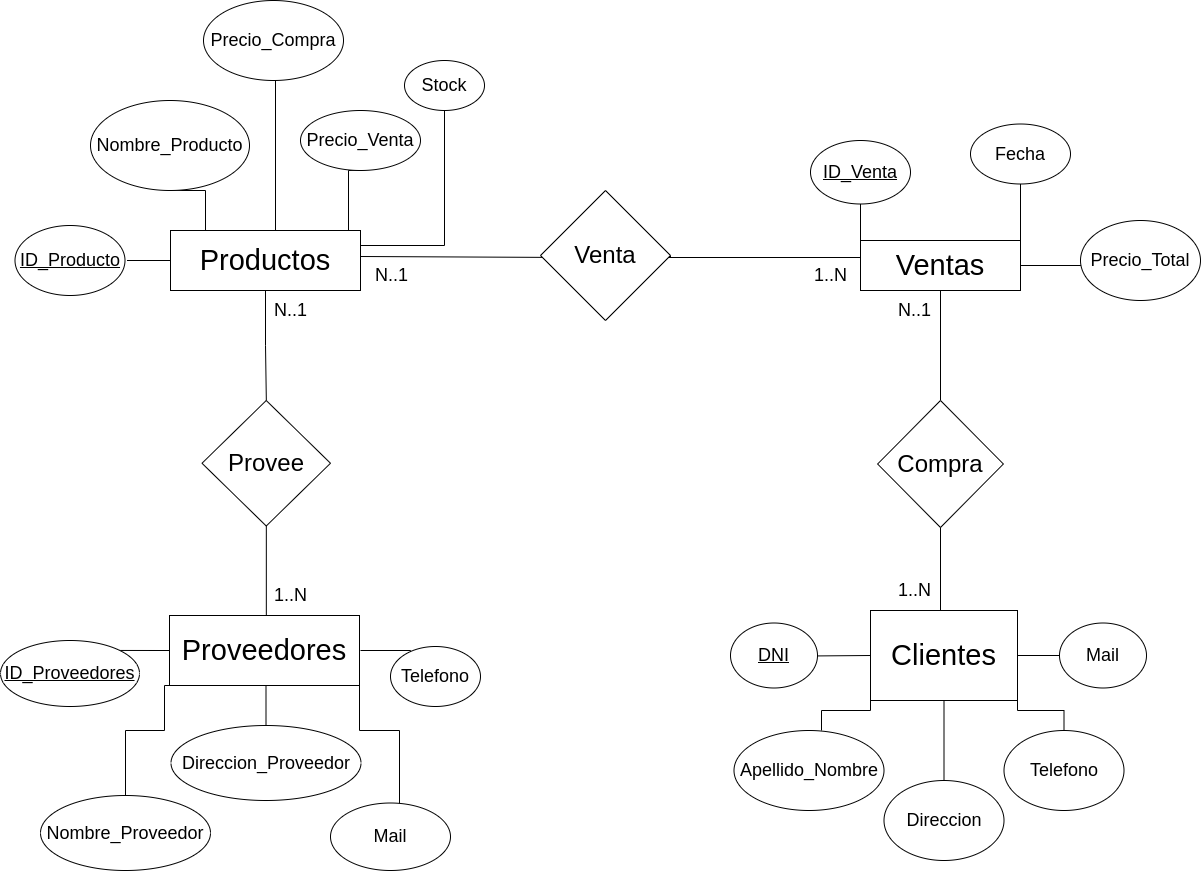

The diagram above was exported from draw.io. Its source (the exported page's mxGraphModel, read from the mxfile embedded in the PNG):
<mxGraphModel dx="2053" dy="2101" grid="1" gridSize="10" guides="1" tooltips="1" connect="1" arrows="1" fold="1" page="1" pageScale="1" pageWidth="827" pageHeight="1169" math="0" shadow="0">
  <root>
    <mxCell id="0" />
    <mxCell id="1" parent="0" />
    <mxCell id="IRkme4s2b8GJQeE-pWji-41" style="edgeStyle=orthogonalEdgeStyle;rounded=0;orthogonalLoop=1;jettySize=auto;html=1;exitX=0.5;exitY=1;exitDx=0;exitDy=0;endArrow=none;endFill=0;" parent="1" source="IRkme4s2b8GJQeE-pWji-69" target="IRkme4s2b8GJQeE-pWji-3" edge="1">
      <mxGeometry relative="1" as="geometry">
        <Array as="points">
          <mxPoint x="275" y="280" />
          <mxPoint x="275" y="280" />
        </Array>
      </mxGeometry>
    </mxCell>
    <mxCell id="IRkme4s2b8GJQeE-pWji-51" style="edgeStyle=orthogonalEdgeStyle;rounded=0;orthogonalLoop=1;jettySize=auto;html=1;exitX=0;exitY=0;exitDx=0;exitDy=0;entryX=0.5;entryY=0;entryDx=0;entryDy=0;endArrow=none;endFill=0;" parent="1" source="IRkme4s2b8GJQeE-pWji-1" target="IRkme4s2b8GJQeE-pWji-5" edge="1">
      <mxGeometry relative="1" as="geometry">
        <Array as="points">
          <mxPoint x="180" y="120" />
        </Array>
      </mxGeometry>
    </mxCell>
    <mxCell id="IRkme4s2b8GJQeE-pWji-52" style="edgeStyle=orthogonalEdgeStyle;rounded=0;orthogonalLoop=1;jettySize=auto;html=1;exitX=0.25;exitY=0;exitDx=0;exitDy=0;entryX=0.5;entryY=1;entryDx=0;entryDy=0;endArrow=none;endFill=0;" parent="1" source="IRkme4s2b8GJQeE-pWji-1" target="IRkme4s2b8GJQeE-pWji-7" edge="1">
      <mxGeometry relative="1" as="geometry">
        <Array as="points">
          <mxPoint x="215" y="90" />
        </Array>
      </mxGeometry>
    </mxCell>
    <mxCell id="IRkme4s2b8GJQeE-pWji-53" style="edgeStyle=orthogonalEdgeStyle;rounded=0;orthogonalLoop=1;jettySize=auto;html=1;exitX=0.5;exitY=0;exitDx=0;exitDy=0;endArrow=none;endFill=0;" parent="1" source="IRkme4s2b8GJQeE-pWji-1" edge="1">
      <mxGeometry relative="1" as="geometry">
        <Array as="points">
          <mxPoint x="285" y="90" />
        </Array>
        <mxPoint x="285" y="-64.04653681017089" as="targetPoint" />
      </mxGeometry>
    </mxCell>
    <mxCell id="IRkme4s2b8GJQeE-pWji-54" style="edgeStyle=orthogonalEdgeStyle;rounded=0;orthogonalLoop=1;jettySize=auto;html=1;exitX=1;exitY=0;exitDx=0;exitDy=0;entryX=0.5;entryY=1;entryDx=0;entryDy=0;endArrow=none;endFill=0;" parent="1" source="IRkme4s2b8GJQeE-pWji-1" target="IRkme4s2b8GJQeE-pWji-9" edge="1">
      <mxGeometry relative="1" as="geometry">
        <Array as="points">
          <mxPoint x="358" y="90" />
        </Array>
      </mxGeometry>
    </mxCell>
    <mxCell id="IRkme4s2b8GJQeE-pWji-55" style="edgeStyle=orthogonalEdgeStyle;rounded=0;orthogonalLoop=1;jettySize=auto;html=1;exitX=1;exitY=0.25;exitDx=0;exitDy=0;endArrow=none;endFill=0;" parent="1" source="IRkme4s2b8GJQeE-pWji-1" target="IRkme4s2b8GJQeE-pWji-11" edge="1">
      <mxGeometry relative="1" as="geometry" />
    </mxCell>
    <mxCell id="IRkme4s2b8GJQeE-pWji-67" style="edgeStyle=orthogonalEdgeStyle;rounded=0;orthogonalLoop=1;jettySize=auto;html=1;exitX=1;exitY=0.5;exitDx=0;exitDy=0;endArrow=none;endFill=0;entryX=0;entryY=0.25;entryDx=0;entryDy=0;" parent="1" source="IRkme4s2b8GJQeE-pWji-68" target="IRkme4s2b8GJQeE-pWji-4" edge="1">
      <mxGeometry relative="1" as="geometry">
        <mxPoint x="370" y="116" as="sourcePoint" />
        <mxPoint x="850" y="111.46666666666647" as="targetPoint" />
        <Array as="points">
          <mxPoint x="610" y="117" />
          <mxPoint x="851" y="117" />
        </Array>
      </mxGeometry>
    </mxCell>
    <mxCell id="IRkme4s2b8GJQeE-pWji-1" value="&lt;font style=&quot;font-size: 29px;&quot;&gt;Productos&lt;/font&gt;" style="rounded=0;whiteSpace=wrap;html=1;" parent="1" vertex="1">
      <mxGeometry x="180" y="90" width="190" height="60" as="geometry" />
    </mxCell>
    <mxCell id="IRkme4s2b8GJQeE-pWji-60" style="edgeStyle=orthogonalEdgeStyle;rounded=0;orthogonalLoop=1;jettySize=auto;html=1;exitX=1;exitY=0.5;exitDx=0;exitDy=0;entryX=0;entryY=0.5;entryDx=0;entryDy=0;endArrow=none;endFill=0;" parent="1" source="IRkme4s2b8GJQeE-pWji-2" edge="1">
      <mxGeometry relative="1" as="geometry">
        <mxPoint x="1080" y="517.5" as="targetPoint" />
        <Array as="points">
          <mxPoint x="1090" y="515" />
          <mxPoint x="1090" y="518" />
        </Array>
      </mxGeometry>
    </mxCell>
    <mxCell id="IRkme4s2b8GJQeE-pWji-2" value="&lt;font style=&quot;font-size: 29px;&quot;&gt;Clientes&lt;/font&gt;" style="rounded=0;whiteSpace=wrap;html=1;" parent="1" vertex="1">
      <mxGeometry x="880" y="470" width="147" height="90" as="geometry" />
    </mxCell>
    <mxCell id="IRkme4s2b8GJQeE-pWji-3" value="&lt;font style=&quot;font-size: 29px;&quot;&gt;Proveedores&lt;/font&gt;" style="rounded=0;whiteSpace=wrap;html=1;" parent="1" vertex="1">
      <mxGeometry x="179" y="475" width="190" height="70" as="geometry" />
    </mxCell>
    <mxCell id="IRkme4s2b8GJQeE-pWji-4" value="&lt;font style=&quot;font-size: 29px;&quot;&gt;Ventas&lt;/font&gt;" style="rounded=0;whiteSpace=wrap;html=1;" parent="1" vertex="1">
      <mxGeometry x="870" y="100" width="160" height="50" as="geometry" />
    </mxCell>
    <mxCell id="IRkme4s2b8GJQeE-pWji-5" value="&lt;font style=&quot;font-size: 18px;&quot;&gt;&lt;u&gt;ID_Producto&lt;/u&gt;&lt;/font&gt;" style="ellipse;whiteSpace=wrap;html=1;rounded=0;perimeterSpacing=2;direction=south;" parent="1" vertex="1">
      <mxGeometry x="24.5" y="85" width="110" height="70" as="geometry" />
    </mxCell>
    <mxCell id="IRkme4s2b8GJQeE-pWji-7" value="&lt;font style=&quot;font-size: 18px;&quot;&gt;Nombre_Producto&lt;/font&gt;" style="ellipse;whiteSpace=wrap;html=1;rounded=0;" parent="1" vertex="1">
      <mxGeometry x="100" y="-40" width="159" height="90" as="geometry" />
    </mxCell>
    <mxCell id="IRkme4s2b8GJQeE-pWji-9" value="&lt;font style=&quot;font-size: 18px;&quot;&gt;Precio_Venta&lt;/font&gt;" style="ellipse;whiteSpace=wrap;html=1;rounded=0;" parent="1" vertex="1">
      <mxGeometry x="310" y="-30" width="120" height="60" as="geometry" />
    </mxCell>
    <mxCell id="IRkme4s2b8GJQeE-pWji-11" value="&lt;font style=&quot;font-size: 18px;&quot;&gt;Stock&lt;/font&gt;" style="ellipse;whiteSpace=wrap;html=1;rounded=0;" parent="1" vertex="1">
      <mxGeometry x="414" y="-80" width="80" height="50" as="geometry" />
    </mxCell>
    <mxCell id="IRkme4s2b8GJQeE-pWji-45" style="edgeStyle=orthogonalEdgeStyle;rounded=0;orthogonalLoop=1;jettySize=auto;html=1;exitX=1;exitY=0;exitDx=0;exitDy=0;entryX=0;entryY=0.5;entryDx=0;entryDy=0;endArrow=none;endFill=0;" parent="1" source="IRkme4s2b8GJQeE-pWji-13" target="IRkme4s2b8GJQeE-pWji-3" edge="1">
      <mxGeometry relative="1" as="geometry" />
    </mxCell>
    <mxCell id="IRkme4s2b8GJQeE-pWji-13" value="&lt;font style=&quot;font-size: 18px;&quot;&gt;&lt;u&gt;ID_Proveedores&lt;/u&gt;&lt;/font&gt;" style="ellipse;whiteSpace=wrap;html=1;rounded=0;" parent="1" vertex="1">
      <mxGeometry x="10" y="500" width="139" height="66" as="geometry" />
    </mxCell>
    <mxCell id="IRkme4s2b8GJQeE-pWji-15" value="&lt;font style=&quot;font-size: 18px;&quot;&gt;Nombre_Proveedor&lt;/font&gt;" style="ellipse;whiteSpace=wrap;html=1;rounded=0;" parent="1" vertex="1">
      <mxGeometry x="50" y="655" width="170" height="75" as="geometry" />
    </mxCell>
    <mxCell id="IRkme4s2b8GJQeE-pWji-17" value="&lt;font style=&quot;font-size: 18px;&quot;&gt;Direccion_Proveedor&lt;/font&gt;" style="ellipse;whiteSpace=wrap;html=1;rounded=0;" parent="1" vertex="1">
      <mxGeometry x="180.5" y="585" width="190" height="75" as="geometry" />
    </mxCell>
    <mxCell id="IRkme4s2b8GJQeE-pWji-47" style="edgeStyle=orthogonalEdgeStyle;rounded=0;orthogonalLoop=1;jettySize=auto;html=1;exitX=0;exitY=0;exitDx=0;exitDy=0;endArrow=none;endFill=0;" parent="1" source="IRkme4s2b8GJQeE-pWji-19" edge="1">
      <mxGeometry relative="1" as="geometry">
        <mxPoint x="370" y="510" as="targetPoint" />
        <Array as="points">
          <mxPoint x="420" y="517" />
          <mxPoint x="420" y="510" />
        </Array>
      </mxGeometry>
    </mxCell>
    <mxCell id="IRkme4s2b8GJQeE-pWji-19" value="&lt;font style=&quot;font-size: 18px;&quot;&gt;Telefono&lt;/font&gt;" style="ellipse;whiteSpace=wrap;html=1;rounded=0;" parent="1" vertex="1">
      <mxGeometry x="400" y="506" width="90" height="60" as="geometry" />
    </mxCell>
    <mxCell id="IRkme4s2b8GJQeE-pWji-48" style="edgeStyle=orthogonalEdgeStyle;rounded=0;orthogonalLoop=1;jettySize=auto;html=1;exitX=0.5;exitY=0;exitDx=0;exitDy=0;endArrow=none;endFill=0;entryX=1;entryY=1;entryDx=0;entryDy=0;" parent="1" edge="1" target="IRkme4s2b8GJQeE-pWji-3">
      <mxGeometry relative="1" as="geometry">
        <mxPoint x="314" y="545" as="targetPoint" />
        <mxPoint x="401.5" y="685" as="sourcePoint" />
        <Array as="points">
          <mxPoint x="409" y="590" />
          <mxPoint x="369" y="590" />
        </Array>
      </mxGeometry>
    </mxCell>
    <mxCell id="IRkme4s2b8GJQeE-pWji-61" style="edgeStyle=orthogonalEdgeStyle;rounded=0;orthogonalLoop=1;jettySize=auto;html=1;exitX=0.5;exitY=0;exitDx=0;exitDy=0;entryX=1;entryY=1;entryDx=0;entryDy=0;endArrow=none;endFill=0;" parent="1" source="k202-4MVwwj1xG63abi6-15" target="IRkme4s2b8GJQeE-pWji-2" edge="1">
      <mxGeometry relative="1" as="geometry">
        <mxPoint x="1050.9834957055045" y="585.9834957055045" as="sourcePoint" />
        <Array as="points">
          <mxPoint x="1074" y="570" />
          <mxPoint x="1027" y="570" />
        </Array>
      </mxGeometry>
    </mxCell>
    <mxCell id="IRkme4s2b8GJQeE-pWji-64" style="edgeStyle=orthogonalEdgeStyle;rounded=0;orthogonalLoop=1;jettySize=auto;html=1;exitX=0.5;exitY=0;exitDx=0;exitDy=0;endArrow=none;endFill=0;entryX=0;entryY=1;entryDx=0;entryDy=0;" parent="1" target="IRkme4s2b8GJQeE-pWji-2" edge="1">
      <mxGeometry relative="1" as="geometry">
        <mxPoint x="831" y="590" as="sourcePoint" />
        <Array as="points">
          <mxPoint x="880" y="570" />
        </Array>
      </mxGeometry>
    </mxCell>
    <mxCell id="IRkme4s2b8GJQeE-pWji-59" style="edgeStyle=orthogonalEdgeStyle;rounded=0;orthogonalLoop=1;jettySize=auto;html=1;exitX=0;exitY=0.5;exitDx=0;exitDy=0;entryX=1;entryY=0.5;entryDx=0;entryDy=0;endArrow=none;endFill=0;" parent="1" target="IRkme4s2b8GJQeE-pWji-4" edge="1">
      <mxGeometry relative="1" as="geometry">
        <mxPoint x="1100" y="127" as="sourcePoint" />
        <Array as="points">
          <mxPoint x="1100" y="128" />
          <mxPoint x="1120" y="128" />
          <mxPoint x="1120" y="125" />
        </Array>
      </mxGeometry>
    </mxCell>
    <mxCell id="IRkme4s2b8GJQeE-pWji-58" style="edgeStyle=orthogonalEdgeStyle;rounded=0;orthogonalLoop=1;jettySize=auto;html=1;entryX=1;entryY=0;entryDx=0;entryDy=0;endArrow=none;endFill=0;" parent="1" target="IRkme4s2b8GJQeE-pWji-4" edge="1">
      <mxGeometry relative="1" as="geometry">
        <mxPoint x="1030" y="30" as="sourcePoint" />
        <Array as="points">
          <mxPoint x="1024" y="30" />
          <mxPoint x="1030" y="30" />
        </Array>
      </mxGeometry>
    </mxCell>
    <mxCell id="IRkme4s2b8GJQeE-pWji-57" style="edgeStyle=orthogonalEdgeStyle;rounded=0;orthogonalLoop=1;jettySize=auto;html=1;entryX=0;entryY=0;entryDx=0;entryDy=0;endArrow=none;endFill=0;" parent="1" source="k202-4MVwwj1xG63abi6-18" target="IRkme4s2b8GJQeE-pWji-4" edge="1">
      <mxGeometry relative="1" as="geometry">
        <mxPoint x="910.75" y="53.5" as="sourcePoint" />
        <Array as="points">
          <mxPoint x="870" y="60" />
          <mxPoint x="870" y="60" />
        </Array>
      </mxGeometry>
    </mxCell>
    <mxCell id="IRkme4s2b8GJQeE-pWji-40" style="edgeStyle=orthogonalEdgeStyle;rounded=0;orthogonalLoop=1;jettySize=auto;html=1;exitX=0.5;exitY=1;exitDx=0;exitDy=0;endArrow=none;endFill=0;" parent="1" source="IRkme4s2b8GJQeE-pWji-71" target="IRkme4s2b8GJQeE-pWji-2" edge="1">
      <mxGeometry relative="1" as="geometry">
        <Array as="points">
          <mxPoint x="950" y="340" />
          <mxPoint x="950" y="340" />
        </Array>
      </mxGeometry>
    </mxCell>
    <mxCell id="IRkme4s2b8GJQeE-pWji-46" style="edgeStyle=orthogonalEdgeStyle;rounded=0;orthogonalLoop=1;jettySize=auto;html=1;exitX=0.5;exitY=0;exitDx=0;exitDy=0;entryX=0.5;entryY=1;entryDx=0;entryDy=0;endArrow=none;endFill=0;" parent="1" source="IRkme4s2b8GJQeE-pWji-17" target="IRkme4s2b8GJQeE-pWji-3" edge="1">
      <mxGeometry relative="1" as="geometry">
        <Array as="points">
          <mxPoint x="275" y="545" />
        </Array>
      </mxGeometry>
    </mxCell>
    <mxCell id="IRkme4s2b8GJQeE-pWji-49" style="edgeStyle=orthogonalEdgeStyle;rounded=0;orthogonalLoop=1;jettySize=auto;html=1;exitX=0.5;exitY=0;exitDx=0;exitDy=0;endArrow=none;endFill=0;" parent="1" source="IRkme4s2b8GJQeE-pWji-15" edge="1">
      <mxGeometry relative="1" as="geometry">
        <mxPoint x="184" y="545" as="targetPoint" />
        <Array as="points">
          <mxPoint x="135" y="590" />
          <mxPoint x="174" y="590" />
          <mxPoint x="174" y="545" />
        </Array>
      </mxGeometry>
    </mxCell>
    <mxCell id="IRkme4s2b8GJQeE-pWji-62" style="edgeStyle=orthogonalEdgeStyle;rounded=0;orthogonalLoop=1;jettySize=auto;html=1;endArrow=none;endFill=0;entryX=0.5;entryY=1;entryDx=0;entryDy=0;" parent="1" source="k202-4MVwwj1xG63abi6-14" target="IRkme4s2b8GJQeE-pWji-2" edge="1">
      <mxGeometry relative="1" as="geometry">
        <mxPoint x="1020" y="570" as="targetPoint" />
        <mxPoint x="951.75" y="630" as="sourcePoint" />
        <Array as="points" />
      </mxGeometry>
    </mxCell>
    <mxCell id="IRkme4s2b8GJQeE-pWji-70" value="" style="edgeStyle=orthogonalEdgeStyle;rounded=0;orthogonalLoop=1;jettySize=auto;html=1;exitX=0.5;exitY=1;exitDx=0;exitDy=0;endArrow=none;endFill=0;" parent="1" source="IRkme4s2b8GJQeE-pWji-1" target="IRkme4s2b8GJQeE-pWji-69" edge="1">
      <mxGeometry relative="1" as="geometry">
        <mxPoint x="275" y="150" as="sourcePoint" />
        <mxPoint x="275" y="410" as="targetPoint" />
        <Array as="points" />
      </mxGeometry>
    </mxCell>
    <mxCell id="IRkme4s2b8GJQeE-pWji-69" value="&lt;font style=&quot;font-size: 24px;&quot;&gt;Provee&lt;/font&gt;" style="rhombus;whiteSpace=wrap;html=1;" parent="1" vertex="1">
      <mxGeometry x="211.5" y="260" width="128.5" height="125.5" as="geometry" />
    </mxCell>
    <mxCell id="IRkme4s2b8GJQeE-pWji-72" value="" style="edgeStyle=orthogonalEdgeStyle;rounded=0;orthogonalLoop=1;jettySize=auto;html=1;exitX=0.5;exitY=1;exitDx=0;exitDy=0;endArrow=none;endFill=0;" parent="1" source="IRkme4s2b8GJQeE-pWji-4" target="IRkme4s2b8GJQeE-pWji-71" edge="1">
      <mxGeometry relative="1" as="geometry">
        <mxPoint x="950" y="150" as="sourcePoint" />
        <mxPoint x="950" y="400" as="targetPoint" />
        <Array as="points" />
      </mxGeometry>
    </mxCell>
    <mxCell id="IRkme4s2b8GJQeE-pWji-71" value="&lt;font style=&quot;font-size: 24px;&quot;&gt;Compra&lt;/font&gt;" style="rhombus;whiteSpace=wrap;html=1;" parent="1" vertex="1">
      <mxGeometry x="887.12" y="260" width="125.75" height="127" as="geometry" />
    </mxCell>
    <mxCell id="IRkme4s2b8GJQeE-pWji-73" value="" style="edgeStyle=orthogonalEdgeStyle;rounded=0;orthogonalLoop=1;jettySize=auto;html=1;exitX=1;exitY=0.5;exitDx=0;exitDy=0;endArrow=none;endFill=0;entryX=0;entryY=0.25;entryDx=0;entryDy=0;" parent="1" target="IRkme4s2b8GJQeE-pWji-68" edge="1">
      <mxGeometry relative="1" as="geometry">
        <mxPoint x="370" y="116" as="sourcePoint" />
        <mxPoint x="870" y="113" as="targetPoint" />
        <Array as="points">
          <mxPoint x="580" y="117" />
        </Array>
      </mxGeometry>
    </mxCell>
    <mxCell id="IRkme4s2b8GJQeE-pWji-68" value="&lt;font style=&quot;font-size: 24px;&quot;&gt;Venta&lt;/font&gt;" style="rhombus;whiteSpace=wrap;html=1;" parent="1" vertex="1">
      <mxGeometry x="550" y="50" width="130" height="130" as="geometry" />
    </mxCell>
    <mxCell id="k202-4MVwwj1xG63abi6-5" value="" style="endArrow=none;html=1;rounded=0;entryX=0;entryY=0.5;entryDx=0;entryDy=0;exitX=0.971;exitY=0.568;exitDx=0;exitDy=0;exitPerimeter=0;" edge="1" parent="1" target="IRkme4s2b8GJQeE-pWji-2">
      <mxGeometry width="50" height="50" relative="1" as="geometry">
        <mxPoint x="824.6799999999998" y="515.44" as="sourcePoint" />
        <mxPoint x="790" y="540" as="targetPoint" />
      </mxGeometry>
    </mxCell>
    <mxCell id="k202-4MVwwj1xG63abi6-7" value="&lt;span style=&quot;font-size: 18px;&quot;&gt;Precio_Compra&lt;/span&gt;" style="ellipse;whiteSpace=wrap;html=1;" vertex="1" parent="1">
      <mxGeometry x="213" y="-140" width="140" height="80" as="geometry" />
    </mxCell>
    <mxCell id="k202-4MVwwj1xG63abi6-8" value="&lt;span style=&quot;font-size: 18px;&quot;&gt;Mail&lt;/span&gt;" style="ellipse;whiteSpace=wrap;html=1;" vertex="1" parent="1">
      <mxGeometry x="340" y="662.5" width="120" height="67.5" as="geometry" />
    </mxCell>
    <mxCell id="k202-4MVwwj1xG63abi6-9" value="&lt;u style=&quot;font-size: 18px;&quot;&gt;DNI&lt;/u&gt;" style="ellipse;whiteSpace=wrap;html=1;" vertex="1" parent="1">
      <mxGeometry x="740" y="482.5" width="87" height="65" as="geometry" />
    </mxCell>
    <mxCell id="k202-4MVwwj1xG63abi6-10" value="&lt;span style=&quot;font-size: 18px;&quot;&gt;Mail&lt;/span&gt;" style="ellipse;whiteSpace=wrap;html=1;" vertex="1" parent="1">
      <mxGeometry x="1069" y="482.5" width="87" height="65" as="geometry" />
    </mxCell>
    <mxCell id="k202-4MVwwj1xG63abi6-13" value="&lt;span style=&quot;font-size: 18px;&quot;&gt;Apellido_Nombre&lt;/span&gt;" style="ellipse;whiteSpace=wrap;html=1;" vertex="1" parent="1">
      <mxGeometry x="743.5" y="590" width="150" height="80" as="geometry" />
    </mxCell>
    <mxCell id="k202-4MVwwj1xG63abi6-14" value="&lt;span style=&quot;font-size: 18px;&quot;&gt;Direccion&lt;/span&gt;" style="ellipse;whiteSpace=wrap;html=1;" vertex="1" parent="1">
      <mxGeometry x="893.5" y="640" width="120" height="80" as="geometry" />
    </mxCell>
    <mxCell id="k202-4MVwwj1xG63abi6-15" value="&lt;span style=&quot;font-size: 18px;&quot;&gt;Telefono&lt;/span&gt;" style="ellipse;whiteSpace=wrap;html=1;" vertex="1" parent="1">
      <mxGeometry x="1013.5" y="590" width="120" height="80" as="geometry" />
    </mxCell>
    <mxCell id="k202-4MVwwj1xG63abi6-16" value="&lt;span style=&quot;font-size: 18px;&quot;&gt;Precio_Total&lt;/span&gt;" style="ellipse;whiteSpace=wrap;html=1;" vertex="1" parent="1">
      <mxGeometry x="1090" y="80" width="120" height="80" as="geometry" />
    </mxCell>
    <mxCell id="k202-4MVwwj1xG63abi6-17" value="&lt;span style=&quot;font-size: 18px;&quot;&gt;Fecha&lt;/span&gt;" style="ellipse;whiteSpace=wrap;html=1;" vertex="1" parent="1">
      <mxGeometry x="980" y="-16.5" width="100" height="60" as="geometry" />
    </mxCell>
    <mxCell id="k202-4MVwwj1xG63abi6-18" value="&lt;u style=&quot;font-size: 18px;&quot;&gt;ID_Venta&lt;/u&gt;" style="ellipse;whiteSpace=wrap;html=1;" vertex="1" parent="1">
      <mxGeometry x="820" width="100" height="63.5" as="geometry" />
    </mxCell>
    <mxCell id="k202-4MVwwj1xG63abi6-19" value="&lt;font style=&quot;font-size: 18px;&quot;&gt;1..N&lt;/font&gt;" style="text;html=1;align=center;verticalAlign=middle;resizable=0;points=[];autosize=1;strokeColor=none;fillColor=none;" vertex="1" parent="1">
      <mxGeometry x="270" y="435" width="60" height="40" as="geometry" />
    </mxCell>
    <mxCell id="k202-4MVwwj1xG63abi6-20" value="&lt;font style=&quot;font-size: 18px;&quot;&gt;N..1&lt;/font&gt;" style="text;html=1;align=center;verticalAlign=middle;resizable=0;points=[];autosize=1;strokeColor=none;fillColor=none;" vertex="1" parent="1">
      <mxGeometry x="270" y="150" width="60" height="40" as="geometry" />
    </mxCell>
    <mxCell id="k202-4MVwwj1xG63abi6-21" value="&lt;font style=&quot;font-size: 18px;&quot;&gt;N..1&lt;/font&gt;" style="text;html=1;align=center;verticalAlign=middle;resizable=0;points=[];autosize=1;strokeColor=none;fillColor=none;" vertex="1" parent="1">
      <mxGeometry x="370.5" y="115" width="60" height="40" as="geometry" />
    </mxCell>
    <mxCell id="k202-4MVwwj1xG63abi6-22" value="&lt;font style=&quot;font-size: 18px;&quot;&gt;1..N&lt;/font&gt;" style="text;html=1;align=center;verticalAlign=middle;resizable=0;points=[];autosize=1;strokeColor=none;fillColor=none;" vertex="1" parent="1">
      <mxGeometry x="810" y="115" width="60" height="40" as="geometry" />
    </mxCell>
    <mxCell id="k202-4MVwwj1xG63abi6-24" value="&lt;font style=&quot;font-size: 18px;&quot;&gt;N..1&lt;/font&gt;" style="text;html=1;align=center;verticalAlign=middle;resizable=0;points=[];autosize=1;strokeColor=none;fillColor=none;" vertex="1" parent="1">
      <mxGeometry x="893.5" y="150" width="60" height="40" as="geometry" />
    </mxCell>
    <mxCell id="k202-4MVwwj1xG63abi6-25" value="&lt;font style=&quot;font-size: 18px;&quot;&gt;1..N&lt;/font&gt;" style="text;html=1;align=center;verticalAlign=middle;resizable=0;points=[];autosize=1;strokeColor=none;fillColor=none;" vertex="1" parent="1">
      <mxGeometry x="893.5" y="430" width="60" height="40" as="geometry" />
    </mxCell>
  </root>
</mxGraphModel>